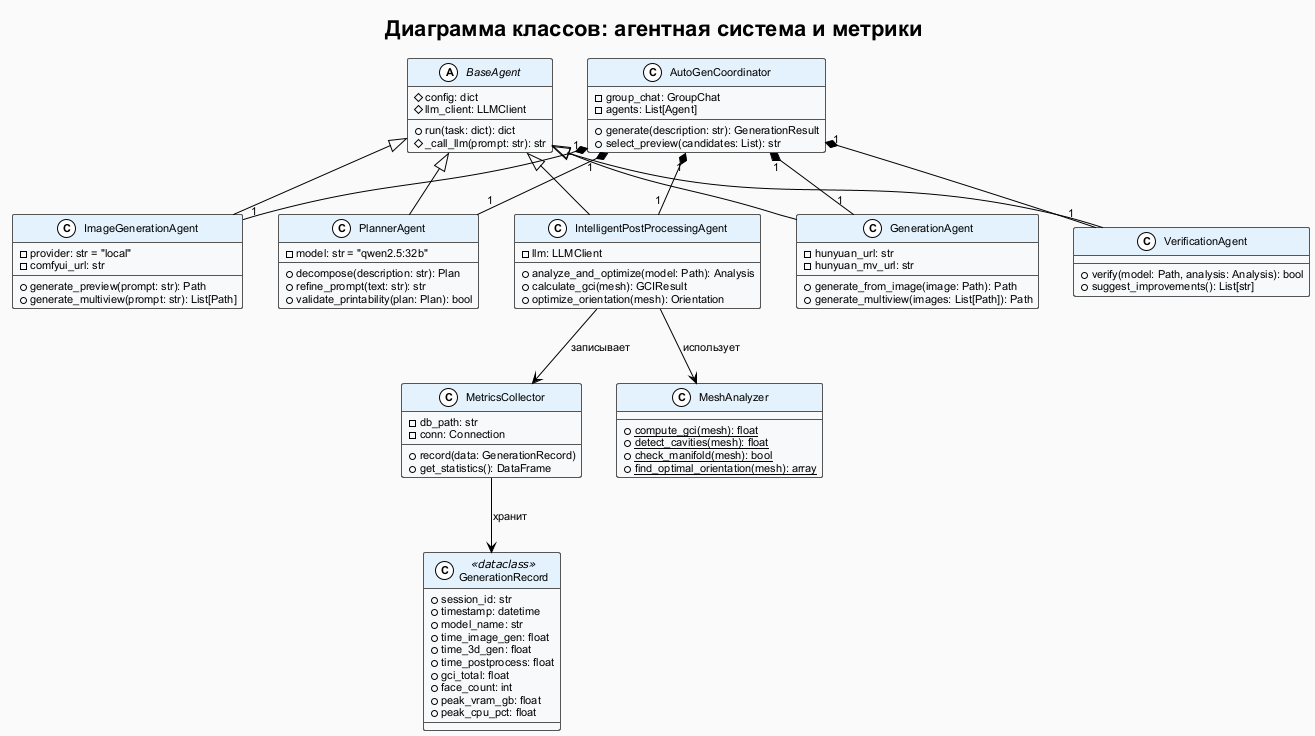

The diagram above was rendered by PlantUML. Its source (embedded in the PNG):
@startuml 05_classes
!theme plain
skinparam backgroundColor #FAFAFA
skinparam defaultFontName Arial
skinparam defaultFontSize 11
skinparam ClassBorderColor #555555
skinparam ClassBackgroundColor #F8F9FA
skinparam ClassHeaderBackgroundColor #E3F2FD

title Диаграмма классов: агентная система и метрики

abstract class BaseAgent {
  #config: dict
  #llm_client: LLMClient
  +run(task: dict): dict
  #_call_llm(prompt: str): str
}

class AutoGenCoordinator {
  -group_chat: GroupChat
  -agents: List[Agent]
  +generate(description: str): GenerationResult
  +select_preview(candidates: List): str
}

class PlannerAgent {
  -model: str = "qwen2.5:32b"
  +decompose(description: str): Plan
  +refine_prompt(text: str): str
  +validate_printability(plan: Plan): bool
}

class ImageGenerationAgent {
  -provider: str = "local"
  -comfyui_url: str
  +generate_preview(prompt: str): Path
  +generate_multiview(prompt: str): List[Path]
}

class GenerationAgent {
  -hunyuan_url: str
  -hunyuan_mv_url: str
  +generate_from_image(image: Path): Path
  +generate_multiview(images: List[Path]): Path
}

class IntelligentPostProcessingAgent {
  -llm: LLMClient
  +analyze_and_optimize(model: Path): Analysis
  +calculate_gci(mesh): GCIResult
  +optimize_orientation(mesh): Orientation
}

class VerificationAgent {
  +verify(model: Path, analysis: Analysis): bool
  +suggest_improvements(): List[str]
}

class MetricsCollector {
  -db_path: str
  -conn: Connection
  +record(data: GenerationRecord)
  +get_statistics(): DataFrame
}

class MeshAnalyzer {
  +{static} compute_gci(mesh): float
  +{static} detect_cavities(mesh): float
  +{static} check_manifold(mesh): bool
  +{static} find_optimal_orientation(mesh): array
}

class GenerationRecord <<dataclass>> {
  +session_id: str
  +timestamp: datetime
  +model_name: str
  +time_image_gen: float
  +time_3d_gen: float
  +time_postprocess: float
  +gci_total: float
  +face_count: int
  +peak_vram_gb: float
  +peak_cpu_pct: float
}

BaseAgent <|-- PlannerAgent
BaseAgent <|-- ImageGenerationAgent
BaseAgent <|-- GenerationAgent
BaseAgent <|-- IntelligentPostProcessingAgent
BaseAgent <|-- VerificationAgent

AutoGenCoordinator "1" *-- "1" PlannerAgent
AutoGenCoordinator "1" *-- "1" ImageGenerationAgent
AutoGenCoordinator "1" *-- "1" GenerationAgent
AutoGenCoordinator "1" *-- "1" IntelligentPostProcessingAgent
AutoGenCoordinator "1" *-- "1" VerificationAgent

IntelligentPostProcessingAgent --> MetricsCollector : "записывает"
IntelligentPostProcessingAgent --> MeshAnalyzer : "использует"
MetricsCollector --> GenerationRecord : "хранит"

@enduml